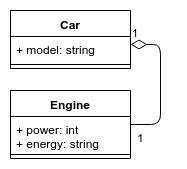

The diagram above was exported from draw.io. Its source (the exported page's mxGraphModel, read from the mxfile embedded in the PNG):
<mxGraphModel dx="1422" dy="803" grid="1" gridSize="10" guides="1" tooltips="1" connect="1" arrows="1" fold="1" page="1" pageScale="1" pageWidth="850" pageHeight="1100" math="0" shadow="0">
  <root>
    <mxCell id="0" />
    <mxCell id="1" parent="0" />
    <mxCell id="QlvdXwdV6K31hozbF3fX-2" value="Car" style="swimlane;fontStyle=1;align=center;verticalAlign=top;childLayout=stackLayout;horizontal=1;startSize=26;horizontalStack=0;resizeParent=1;resizeParentMax=0;resizeLast=0;collapsible=1;marginBottom=0;" parent="1" vertex="1">
      <mxGeometry x="40" y="40" width="120" height="58" as="geometry" />
    </mxCell>
    <mxCell id="QlvdXwdV6K31hozbF3fX-3" value="+ model: string" style="text;strokeColor=none;fillColor=none;align=left;verticalAlign=top;spacingLeft=4;spacingRight=4;overflow=hidden;rotatable=0;points=[[0,0.5],[1,0.5]];portConstraint=eastwest;" parent="QlvdXwdV6K31hozbF3fX-2" vertex="1">
      <mxGeometry y="26" width="120" height="24" as="geometry" />
    </mxCell>
    <mxCell id="QlvdXwdV6K31hozbF3fX-4" value="" style="line;strokeWidth=1;fillColor=none;align=left;verticalAlign=middle;spacingTop=-1;spacingLeft=3;spacingRight=3;rotatable=0;labelPosition=right;points=[];portConstraint=eastwest;" parent="QlvdXwdV6K31hozbF3fX-2" vertex="1">
      <mxGeometry y="50" width="120" height="8" as="geometry" />
    </mxCell>
    <mxCell id="QlvdXwdV6K31hozbF3fX-6" value="Engine" style="swimlane;fontStyle=1;align=center;verticalAlign=top;childLayout=stackLayout;horizontal=1;startSize=26;horizontalStack=0;resizeParent=1;resizeParentMax=0;resizeLast=0;collapsible=1;marginBottom=0;" parent="1" vertex="1">
      <mxGeometry x="40" y="120" width="120" height="68" as="geometry" />
    </mxCell>
    <mxCell id="QlvdXwdV6K31hozbF3fX-7" value="+ power: int&#10;+ energy: string" style="text;strokeColor=none;fillColor=none;align=left;verticalAlign=top;spacingLeft=4;spacingRight=4;overflow=hidden;rotatable=0;points=[[0,0.5],[1,0.5]];portConstraint=eastwest;" parent="QlvdXwdV6K31hozbF3fX-6" vertex="1">
      <mxGeometry y="26" width="120" height="34" as="geometry" />
    </mxCell>
    <mxCell id="QlvdXwdV6K31hozbF3fX-8" value="" style="line;strokeWidth=1;fillColor=none;align=left;verticalAlign=middle;spacingTop=-1;spacingLeft=3;spacingRight=3;rotatable=0;labelPosition=right;points=[];portConstraint=eastwest;" parent="QlvdXwdV6K31hozbF3fX-6" vertex="1">
      <mxGeometry y="60" width="120" height="8" as="geometry" />
    </mxCell>
    <mxCell id="QlvdXwdV6K31hozbF3fX-10" value="1" style="endArrow=none;html=1;endSize=12;startArrow=diamondThin;startSize=14;startFill=0;edgeStyle=orthogonalEdgeStyle;align=left;verticalAlign=bottom;entryX=1;entryY=0.5;entryDx=0;entryDy=0;endFill=0;" parent="1" source="QlvdXwdV6K31hozbF3fX-2" target="QlvdXwdV6K31hozbF3fX-6" edge="1">
      <mxGeometry x="-1" y="3" relative="1" as="geometry">
        <mxPoint x="250" y="90" as="sourcePoint" />
        <mxPoint x="410" y="90" as="targetPoint" />
        <Array as="points">
          <mxPoint x="190" y="74" />
          <mxPoint x="190" y="154" />
        </Array>
      </mxGeometry>
    </mxCell>
    <mxCell id="QlvdXwdV6K31hozbF3fX-11" value="1" style="text;html=1;resizable=0;points=[];align=center;verticalAlign=middle;labelBackgroundColor=#ffffff;" parent="QlvdXwdV6K31hozbF3fX-10" vertex="1" connectable="0">
      <mxGeometry x="0.5613" y="-1" relative="1" as="geometry">
        <mxPoint x="-19" y="13" as="offset" />
      </mxGeometry>
    </mxCell>
  </root>
</mxGraphModel>